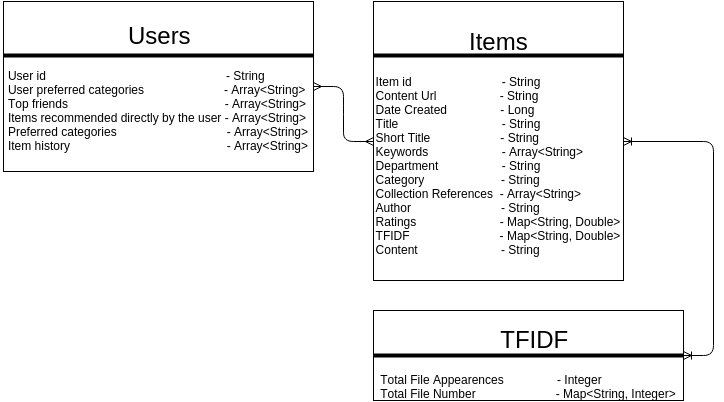

The diagram above was exported from draw.io. Its source (the exported page's mxGraphModel, read from the mxfile embedded in the PNG):
<mxGraphModel dx="880" dy="464" grid="1" gridSize="10" guides="1" tooltips="1" connect="1" fold="1" page="1" pageScale="1" pageWidth="826" pageHeight="1169" style="default-style2" math="0">
  <root>
    <mxCell id="0" />
    <mxCell id="1" parent="0" />
    <mxCell id="2" value="&lt;div style=&quot;text-align: center&quot;&gt;&lt;br&gt;&lt;/div&gt;&lt;div style=&quot;text-align: left&quot;&gt;&lt;span style=&quot;font-size: 24px ; line-height: 28.8px ; text-align: center&quot;&gt;&amp;nbsp; &amp;nbsp; &amp;nbsp; &amp;nbsp; &amp;nbsp; &amp;nbsp; &amp;nbsp; &amp;nbsp; &amp;nbsp; Users&lt;/span&gt;&lt;span style=&quot;line-height: 1.2&quot;&gt;&lt;font size=&quot;3&quot;&gt;&lt;br&gt;&lt;/font&gt;&lt;/span&gt;&lt;/div&gt;&lt;div style=&quot;text-align: left&quot;&gt;&lt;span style=&quot;line-height: 1.2&quot;&gt;&lt;font size=&quot;3&quot;&gt;&lt;br&gt;&lt;/font&gt;&lt;/span&gt;&lt;/div&gt;&lt;div style=&quot;text-align: left&quot;&gt;&lt;span style=&quot;line-height: 1.2&quot;&gt;User id &amp;nbsp; &amp;nbsp; &amp;nbsp; &amp;nbsp; &amp;nbsp; &amp;nbsp; &amp;nbsp; &amp;nbsp; &amp;nbsp; &amp;nbsp; &amp;nbsp; &amp;nbsp; &amp;nbsp; &amp;nbsp; &amp;nbsp; &amp;nbsp; &amp;nbsp; &amp;nbsp; &amp;nbsp; &amp;nbsp; &amp;nbsp; &amp;nbsp; &amp;nbsp; &amp;nbsp; &amp;nbsp; &amp;nbsp; &amp;nbsp;- String&lt;/span&gt;&lt;/div&gt;&lt;div style=&quot;text-align: left&quot;&gt;User preferred categories &amp;nbsp; &amp;nbsp; &amp;nbsp; &amp;nbsp; &amp;nbsp; &amp;nbsp; &amp;nbsp; &amp;nbsp; &amp;nbsp; &amp;nbsp; &amp;nbsp; &amp;nbsp;- Array&amp;lt;String&amp;gt;&lt;/div&gt;&lt;div style=&quot;text-align: left&quot;&gt;Top friends &amp;nbsp; &amp;nbsp; &amp;nbsp; &amp;nbsp; &amp;nbsp; &amp;nbsp; &amp;nbsp; &amp;nbsp; &amp;nbsp; &amp;nbsp; &amp;nbsp; &amp;nbsp; &amp;nbsp; &amp;nbsp; &amp;nbsp; &amp;nbsp; &amp;nbsp; &amp;nbsp; &amp;nbsp; &amp;nbsp; &amp;nbsp; &amp;nbsp; &amp;nbsp; -&amp;nbsp;&lt;span style=&quot;line-height: 14.4px&quot;&gt;Array&amp;lt;String&amp;gt;&lt;/span&gt;&lt;/div&gt;&lt;div style=&quot;text-align: left&quot;&gt;&lt;span style=&quot;line-height: 1.2&quot;&gt;Items recommended directly by the user -&amp;nbsp;&lt;/span&gt;&lt;span style=&quot;line-height: 14.4px&quot;&gt;Array&amp;lt;String&amp;gt;&lt;/span&gt;&lt;/div&gt;&lt;div style=&quot;text-align: left&quot;&gt;&lt;span style=&quot;line-height: 14.4px&quot;&gt;Preferred categories &amp;nbsp; &amp;nbsp; &amp;nbsp; &amp;nbsp; &amp;nbsp; &amp;nbsp; &amp;nbsp; &amp;nbsp; &amp;nbsp; &amp;nbsp; &amp;nbsp; &amp;nbsp; &amp;nbsp; &amp;nbsp; &amp;nbsp; &amp;nbsp;&amp;nbsp;&lt;/span&gt;&lt;span style=&quot;line-height: 1.2&quot;&gt;-&amp;nbsp;&lt;/span&gt;&lt;span style=&quot;line-height: 14.4px&quot;&gt;Array&amp;lt;String&amp;gt;&lt;/span&gt;&lt;/div&gt;&lt;div style=&quot;text-align: left&quot;&gt;&lt;span style=&quot;line-height: 14.4px&quot;&gt;Item history&amp;nbsp;&lt;/span&gt;&lt;span style=&quot;line-height: 14.4px ; text-align: left&quot;&gt;&amp;nbsp; &amp;nbsp; &amp;nbsp; &amp;nbsp; &amp;nbsp; &amp;nbsp; &amp;nbsp; &amp;nbsp; &amp;nbsp; &amp;nbsp; &amp;nbsp; &amp;nbsp; &amp;nbsp; &amp;nbsp; &amp;nbsp; &amp;nbsp; &amp;nbsp; &amp;nbsp; &amp;nbsp; &amp;nbsp; &amp;nbsp; &amp;nbsp; &amp;nbsp;&amp;nbsp;&lt;/span&gt;&lt;span style=&quot;line-height: 1.2 ; text-align: left&quot;&gt;-&amp;nbsp;&lt;/span&gt;&lt;span style=&quot;line-height: 14.4px ; text-align: left&quot;&gt;Array&amp;lt;String&amp;gt;&lt;/span&gt;&lt;/div&gt;&lt;div&gt;&lt;br&gt;&lt;/div&gt;" style="whiteSpace=wrap;html=1;" parent="1" vertex="1">
      <mxGeometry x="90" y="191" width="310" height="170" as="geometry" />
    </mxCell>
    <mxCell id="7" value="" style="line;html=1;" parent="1" vertex="1">
      <mxGeometry x="90" y="240" width="310" height="10" as="geometry" />
    </mxCell>
    <mxCell id="8" value="&lt;div style=&quot;text-align: left&quot;&gt;&lt;span style=&quot;font-size: 24px ; line-height: 28.8px ; text-align: center&quot;&gt;&amp;nbsp; &amp;nbsp; &amp;nbsp; &amp;nbsp; &amp;nbsp; &amp;nbsp; &amp;nbsp; Items&lt;/span&gt;&lt;br&gt;&lt;/div&gt;&lt;div style=&quot;text-align: left&quot;&gt;&lt;span style=&quot;line-height: 1.2&quot;&gt;&lt;font size=&quot;3&quot;&gt;&lt;br&gt;&lt;/font&gt;&lt;/span&gt;&lt;/div&gt;&lt;div style=&quot;text-align: left&quot;&gt;&lt;span style=&quot;line-height: 1.2&quot;&gt;Item id &amp;nbsp; &amp;nbsp; &amp;nbsp; &amp;nbsp; &amp;nbsp; &amp;nbsp; &amp;nbsp; &amp;nbsp; &amp;nbsp; &amp;nbsp; &amp;nbsp; &amp;nbsp; &amp;nbsp; - String&lt;/span&gt;&lt;/div&gt;&lt;div style=&quot;text-align: left&quot;&gt;Content Url &amp;nbsp; &amp;nbsp; &amp;nbsp; &amp;nbsp; &amp;nbsp; &amp;nbsp; &amp;nbsp; &amp;nbsp; &amp;nbsp; - String&lt;/div&gt;&lt;div style=&quot;text-align: left&quot;&gt;Date Created &amp;nbsp; &amp;nbsp; &amp;nbsp; &amp;nbsp; &amp;nbsp; &amp;nbsp; &amp;nbsp; &amp;nbsp;- Long&lt;/div&gt;&lt;div style=&quot;text-align: left&quot;&gt;&lt;span style=&quot;line-height: 1.2&quot;&gt;Title &amp;nbsp; &amp;nbsp; &amp;nbsp; &amp;nbsp; &amp;nbsp; &amp;nbsp; &amp;nbsp; &amp;nbsp; &amp;nbsp; &amp;nbsp; &amp;nbsp; &amp;nbsp; &amp;nbsp; &amp;nbsp; &amp;nbsp; -&amp;nbsp;&lt;/span&gt;&lt;span style=&quot;line-height: 14.4px&quot;&gt;String&amp;nbsp;&lt;/span&gt;&lt;/div&gt;&lt;div style=&quot;text-align: left&quot;&gt;&lt;span style=&quot;line-height: 14.4px&quot;&gt;Short Title &amp;nbsp; &amp;nbsp; &amp;nbsp; &amp;nbsp; &amp;nbsp; &amp;nbsp; &amp;nbsp; &amp;nbsp; &amp;nbsp; &amp;nbsp; -&lt;/span&gt;&lt;span style=&quot;line-height: 1.2&quot;&gt;&amp;nbsp;&lt;/span&gt;&lt;span style=&quot;line-height: 14.4px&quot;&gt;String&lt;/span&gt;&lt;/div&gt;&lt;div style=&quot;text-align: left&quot;&gt;&lt;span style=&quot;line-height: 14.4px&quot;&gt;Keywords &amp;nbsp; &amp;nbsp; &amp;nbsp; &amp;nbsp; &amp;nbsp; &amp;nbsp; &amp;nbsp; &amp;nbsp; &amp;nbsp; &amp;nbsp; &amp;nbsp;&lt;/span&gt;&lt;span style=&quot;line-height: 1.2 ; text-align: left&quot;&gt;-&amp;nbsp;&lt;/span&gt;&lt;span style=&quot;line-height: 14.4px ; text-align: left&quot;&gt;Array&amp;lt;String&amp;gt;&lt;/span&gt;&lt;/div&gt;&lt;div style=&quot;text-align: left&quot;&gt;Department &amp;nbsp; &amp;nbsp; &amp;nbsp; &amp;nbsp; &amp;nbsp; &amp;nbsp; &amp;nbsp; &amp;nbsp; &amp;nbsp; - String&lt;/div&gt;&lt;div style=&quot;text-align: left&quot;&gt;Category &amp;nbsp; &amp;nbsp; &amp;nbsp; &amp;nbsp; &amp;nbsp; &amp;nbsp; &amp;nbsp; &amp;nbsp; &amp;nbsp; &amp;nbsp; &amp;nbsp; - String&lt;/div&gt;&lt;div style=&quot;text-align: left&quot;&gt;Collection References &amp;nbsp;- Array&amp;lt;String&amp;gt;&lt;/div&gt;&lt;div style=&quot;text-align: left&quot;&gt;Author &amp;nbsp; &amp;nbsp; &amp;nbsp; &amp;nbsp; &amp;nbsp; &amp;nbsp; &amp;nbsp; &amp;nbsp; &amp;nbsp; &amp;nbsp; &amp;nbsp; &amp;nbsp; &amp;nbsp; - String&lt;/div&gt;&lt;div style=&quot;text-align: left&quot;&gt;Ratings &amp;nbsp; &amp;nbsp; &amp;nbsp; &amp;nbsp; &amp;nbsp; &amp;nbsp; &amp;nbsp; &amp;nbsp; &amp;nbsp; &amp;nbsp; &amp;nbsp; &amp;nbsp; - Map&amp;lt;String, Double&amp;gt;&lt;/div&gt;&lt;div style=&quot;text-align: left&quot;&gt;TFIDF &amp;nbsp; &amp;nbsp; &amp;nbsp; &amp;nbsp; &amp;nbsp; &amp;nbsp; &amp;nbsp; &amp;nbsp; &amp;nbsp; &amp;nbsp; &amp;nbsp; &amp;nbsp; &amp;nbsp; - Map&amp;lt;String, Double&amp;gt;&lt;/div&gt;&lt;div style=&quot;text-align: left&quot;&gt;Content &amp;nbsp; &amp;nbsp; &amp;nbsp; &amp;nbsp; &amp;nbsp; &amp;nbsp; &amp;nbsp; &amp;nbsp; &amp;nbsp; &amp;nbsp; &amp;nbsp; &amp;nbsp; - String&lt;/div&gt;" style="whiteSpace=wrap;html=1;" parent="1" vertex="1">
      <mxGeometry x="460" y="191" width="250" height="279" as="geometry" />
    </mxCell>
    <mxCell id="9" value="" style="line;html=1;" parent="1" vertex="1">
      <mxGeometry x="460" y="240" width="250" height="10" as="geometry" />
    </mxCell>
    <mxCell id="11" value="&lt;div style=&quot;text-align: center&quot;&gt;&lt;br&gt;&lt;/div&gt;&lt;div style=&quot;text-align: left&quot;&gt;&lt;span style=&quot;font-size: 24px ; line-height: 28.8px ; text-align: center&quot;&gt;&amp;nbsp; &amp;nbsp; &amp;nbsp; &amp;nbsp; &amp;nbsp; &amp;nbsp; &amp;nbsp; &amp;nbsp; &amp;nbsp; TFIDF&lt;/span&gt;&lt;span style=&quot;line-height: 1.2&quot;&gt;&lt;font size=&quot;3&quot;&gt;&lt;br&gt;&lt;/font&gt;&lt;/span&gt;&lt;/div&gt;&lt;div style=&quot;text-align: left&quot;&gt;&lt;span style=&quot;line-height: 1.2&quot;&gt;&lt;font size=&quot;3&quot;&gt;&lt;br&gt;&lt;/font&gt;&lt;/span&gt;&lt;/div&gt;&lt;div style=&quot;text-align: left&quot;&gt;&lt;span style=&quot;line-height: 1.2&quot;&gt;Total File Appearences &amp;nbsp; &amp;nbsp; &amp;nbsp; &amp;nbsp; &amp;nbsp; &amp;nbsp; &amp;nbsp; &amp;nbsp;- Integer&lt;/span&gt;&lt;/div&gt;&lt;div style=&quot;text-align: left&quot;&gt;Total File Number &amp;nbsp; &amp;nbsp; &amp;nbsp; &amp;nbsp; &amp;nbsp; &amp;nbsp; &amp;nbsp; &amp;nbsp; &amp;nbsp; &amp;nbsp; &amp;nbsp; &amp;nbsp;- Map&amp;lt;String, Integer&amp;gt;&lt;/div&gt;" style="whiteSpace=wrap;html=1;" parent="1" vertex="1">
      <mxGeometry x="460" y="500" width="310" height="90" as="geometry" />
    </mxCell>
    <mxCell id="13" value="" style="line;html=1;" parent="1" vertex="1">
      <mxGeometry x="460" y="540" width="310" height="10" as="geometry" />
    </mxCell>
    <mxCell id="19" value="" style="edgeStyle=entityRelationEdgeStyle;html=1;endArrow=ERoneToMany;startArrow=ERoneToMany;exitX=1;exitY=0.5;" parent="1" source="8" target="13" edge="1">
      <mxGeometry width="100" height="100" relative="1" as="geometry">
        <mxPoint x="713" y="350.5" as="sourcePoint" />
        <mxPoint x="458" y="610" as="targetPoint" />
      </mxGeometry>
    </mxCell>
    <mxCell id="20" value="" style="edgeStyle=entityRelationEdgeStyle;html=1;endArrow=ERmany;startArrow=ERmany;exitX=1;exitY=0.5;entryX=0;entryY=0.5;" edge="1" parent="1" source="2" target="8">
      <mxGeometry width="100" height="100" relative="1" as="geometry">
        <mxPoint x="180" y="540" as="sourcePoint" />
        <mxPoint x="280" y="440" as="targetPoint" />
      </mxGeometry>
    </mxCell>
  </root>
</mxGraphModel>